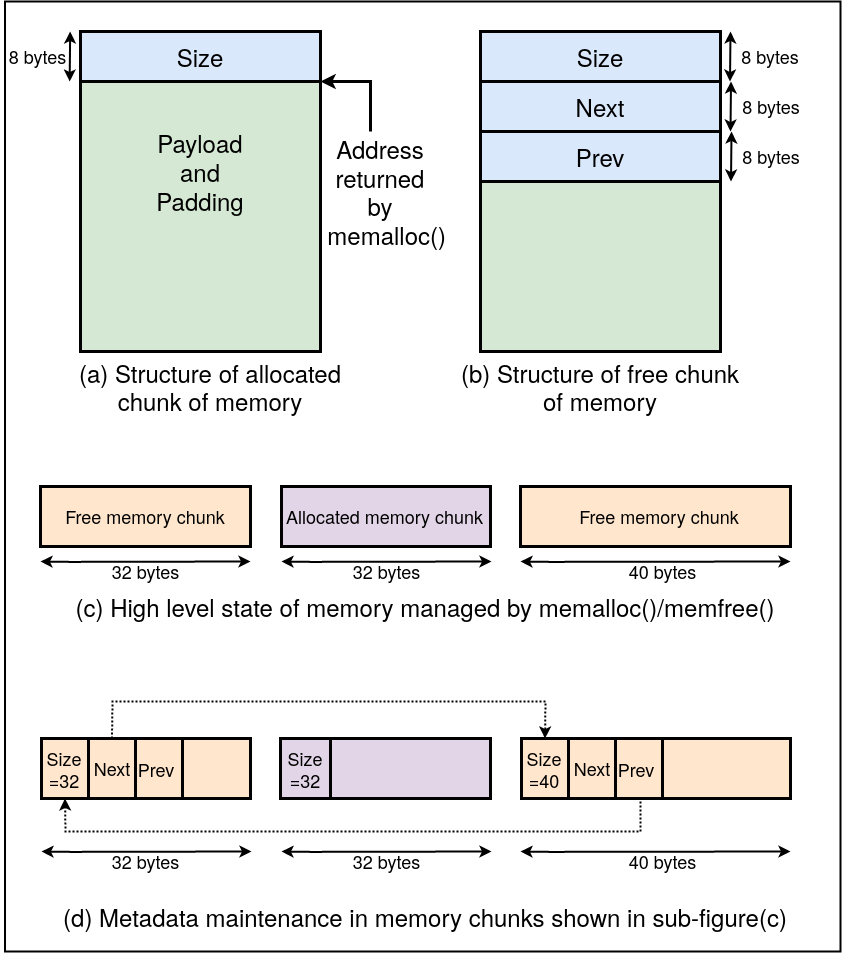

The diagram above was exported from draw.io. Its source (the exported page's mxGraphModel, read from the mxfile embedded in the PNG):
<mxGraphModel dx="1608" dy="884" grid="1" gridSize="10" guides="1" tooltips="1" connect="1" arrows="1" fold="1" page="1" pageScale="1" pageWidth="850" pageHeight="1100" math="0" shadow="0">
  <root>
    <mxCell id="0" />
    <mxCell id="1" parent="0" />
    <mxCell id="GqmXSSIizeDQHD-2Bpkm-38" value="" style="rounded=0;whiteSpace=wrap;html=1;strokeWidth=2;fillColor=none;" parent="1" vertex="1">
      <mxGeometry x="4.5" y="130" width="835.5" height="950" as="geometry" />
    </mxCell>
    <mxCell id="Dw3qF6tHwgRVVZFkppPR-85" value="" style="rounded=0;whiteSpace=wrap;html=1;strokeWidth=3;fillColor=#d5e8d4;strokeColor=default;" parent="1" vertex="1">
      <mxGeometry x="80" y="160" width="240" height="320" as="geometry" />
    </mxCell>
    <mxCell id="Dw3qF6tHwgRVVZFkppPR-86" value="&lt;font style=&quot;font-size: 24px;&quot;&gt;Size&lt;br&gt;&lt;/font&gt;" style="rounded=0;whiteSpace=wrap;html=1;strokeWidth=3;fillColor=#dae8fc;strokeColor=default;" parent="1" vertex="1">
      <mxGeometry x="80" y="160" width="240" height="50" as="geometry" />
    </mxCell>
    <mxCell id="Dw3qF6tHwgRVVZFkppPR-88" value="&lt;div&gt;&lt;font style=&quot;font-size: 24px;&quot;&gt;Payload&lt;/font&gt;&lt;/div&gt;&lt;div&gt;&lt;font style=&quot;font-size: 24px;&quot;&gt;and &lt;br&gt;&lt;/font&gt;&lt;/div&gt;&lt;div&gt;&lt;font style=&quot;font-size: 24px;&quot;&gt;Padding&lt;br&gt;&lt;/font&gt;&lt;/div&gt;" style="text;html=1;strokeColor=none;fillColor=none;align=center;verticalAlign=middle;whiteSpace=wrap;rounded=0;" parent="1" vertex="1">
      <mxGeometry x="130" y="230" width="140" height="140" as="geometry" />
    </mxCell>
    <mxCell id="Dw3qF6tHwgRVVZFkppPR-89" value="" style="rounded=0;whiteSpace=wrap;html=1;strokeWidth=3;fillColor=#d5e8d4;strokeColor=default;" parent="1" vertex="1">
      <mxGeometry x="480" y="160" width="240" height="320" as="geometry" />
    </mxCell>
    <mxCell id="Dw3qF6tHwgRVVZFkppPR-90" value="&lt;font style=&quot;font-size: 24px;&quot;&gt;Size&lt;br&gt;&lt;/font&gt;" style="rounded=0;whiteSpace=wrap;html=1;strokeWidth=3;fillColor=#dae8fc;strokeColor=default;" parent="1" vertex="1">
      <mxGeometry x="480" y="160" width="240" height="50" as="geometry" />
    </mxCell>
    <mxCell id="Dw3qF6tHwgRVVZFkppPR-92" value="&lt;font style=&quot;font-size: 24px;&quot;&gt;Next&lt;/font&gt;" style="text;html=1;strokeColor=default;fillColor=#dae8fc;align=center;verticalAlign=middle;whiteSpace=wrap;rounded=0;strokeWidth=3;" parent="1" vertex="1">
      <mxGeometry x="480" y="210" width="240" height="50" as="geometry" />
    </mxCell>
    <mxCell id="Dw3qF6tHwgRVVZFkppPR-93" value="&lt;font style=&quot;font-size: 24px;&quot;&gt;Prev&lt;/font&gt;" style="text;html=1;strokeColor=default;fillColor=#dae8fc;align=center;verticalAlign=middle;whiteSpace=wrap;rounded=0;strokeWidth=3;" parent="1" vertex="1">
      <mxGeometry x="480" y="260" width="240" height="50" as="geometry" />
    </mxCell>
    <mxCell id="Dw3qF6tHwgRVVZFkppPR-94" value="&lt;font style=&quot;font-size: 24px;&quot;&gt;(a) Structure of allocated chunk of memory&lt;br&gt;&lt;/font&gt;" style="text;html=1;strokeColor=none;fillColor=none;align=center;verticalAlign=middle;whiteSpace=wrap;rounded=0;" parent="1" vertex="1">
      <mxGeometry x="50" y="490" width="320" height="50" as="geometry" />
    </mxCell>
    <mxCell id="Dw3qF6tHwgRVVZFkppPR-95" value="&lt;div&gt;&lt;font style=&quot;font-size: 24px;&quot;&gt;(b) Structure of free chunk &lt;br&gt;&lt;/font&gt;&lt;/div&gt;&lt;div&gt;&lt;font style=&quot;font-size: 24px;&quot;&gt;of memory&lt;/font&gt;&lt;/div&gt;" style="text;html=1;strokeColor=none;fillColor=none;align=center;verticalAlign=middle;whiteSpace=wrap;rounded=0;" parent="1" vertex="1">
      <mxGeometry x="440" y="490" width="320" height="50" as="geometry" />
    </mxCell>
    <mxCell id="Dw3qF6tHwgRVVZFkppPR-97" value="" style="rounded=0;whiteSpace=wrap;html=1;strokeWidth=3;fillColor=#ffe6cc;strokeColor=default;" parent="1" vertex="1">
      <mxGeometry x="41" y="867" width="47" height="60" as="geometry" />
    </mxCell>
    <mxCell id="Dw3qF6tHwgRVVZFkppPR-98" value="" style="rounded=0;whiteSpace=wrap;html=1;strokeWidth=3;fillColor=#ffe6cc;strokeColor=default;" parent="1" vertex="1">
      <mxGeometry x="88" y="867" width="47" height="60" as="geometry" />
    </mxCell>
    <mxCell id="Dw3qF6tHwgRVVZFkppPR-100" value="" style="rounded=0;whiteSpace=wrap;html=1;strokeWidth=3;fillColor=#ffe6cc;strokeColor=default;" parent="1" vertex="1">
      <mxGeometry x="180" y="867" width="70" height="60" as="geometry" />
    </mxCell>
    <mxCell id="Dw3qF6tHwgRVVZFkppPR-101" value="" style="rounded=0;whiteSpace=wrap;html=1;strokeWidth=3;fillColor=#e1d5e7;" parent="1" vertex="1">
      <mxGeometry x="280" y="867" width="50" height="60" as="geometry" />
    </mxCell>
    <mxCell id="Dw3qF6tHwgRVVZFkppPR-102" value="" style="rounded=0;whiteSpace=wrap;html=1;strokeWidth=3;fillColor=#e1d5e7;" parent="1" vertex="1">
      <mxGeometry x="330" y="867" width="160" height="60" as="geometry" />
    </mxCell>
    <mxCell id="Dw3qF6tHwgRVVZFkppPR-110" value="&lt;div&gt;&lt;font style=&quot;font-size: 18px;&quot;&gt;Size&lt;/font&gt;&lt;/div&gt;&lt;div&gt;&lt;font style=&quot;font-size: 18px;&quot;&gt;=32&lt;/font&gt;&lt;/div&gt;" style="text;html=1;strokeColor=none;fillColor=none;align=center;verticalAlign=middle;whiteSpace=wrap;rounded=0;" parent="1" vertex="1">
      <mxGeometry x="275" y="883" width="60" height="30" as="geometry" />
    </mxCell>
    <mxCell id="Dw3qF6tHwgRVVZFkppPR-112" value="&lt;div&gt;&lt;font style=&quot;font-size: 18px;&quot;&gt;Size&lt;/font&gt;&lt;/div&gt;&lt;div&gt;&lt;font style=&quot;font-size: 18px;&quot;&gt;=32&lt;/font&gt;&lt;/div&gt;" style="text;html=1;strokeColor=none;fillColor=none;align=center;verticalAlign=middle;whiteSpace=wrap;rounded=0;" parent="1" vertex="1">
      <mxGeometry x="40" y="883" width="48" height="30" as="geometry" />
    </mxCell>
    <mxCell id="Dw3qF6tHwgRVVZFkppPR-116" value="&lt;font style=&quot;font-size: 18px;&quot;&gt;Next&lt;/font&gt;" style="text;html=1;strokeColor=none;fillColor=none;align=center;verticalAlign=middle;whiteSpace=wrap;rounded=0;" parent="1" vertex="1">
      <mxGeometry x="81.5" y="882" width="60" height="30" as="geometry" />
    </mxCell>
    <mxCell id="Dw3qF6tHwgRVVZFkppPR-131" value="&lt;font style=&quot;font-size: 24px;&quot;&gt;(d) Metadata maintenance in memory chunks shown in sub-figure(c)&lt;br&gt;&lt;/font&gt;" style="text;html=1;strokeColor=none;fillColor=none;align=center;verticalAlign=middle;whiteSpace=wrap;rounded=0;" parent="1" vertex="1">
      <mxGeometry x="30" y="1020" width="790" height="50" as="geometry" />
    </mxCell>
    <mxCell id="Dw3qF6tHwgRVVZFkppPR-137" value="" style="rounded=0;whiteSpace=wrap;html=1;strokeWidth=3;fillColor=#ffe6cc;strokeColor=default;" parent="1" vertex="1">
      <mxGeometry x="40" y="615" width="210" height="60" as="geometry" />
    </mxCell>
    <mxCell id="Dw3qF6tHwgRVVZFkppPR-138" value="" style="rounded=0;whiteSpace=wrap;html=1;strokeWidth=3;fillColor=#e1d5e7;" parent="1" vertex="1">
      <mxGeometry x="281" y="615" width="209" height="60" as="geometry" />
    </mxCell>
    <mxCell id="Dw3qF6tHwgRVVZFkppPR-142" value="" style="rounded=0;whiteSpace=wrap;html=1;strokeWidth=3;fillColor=#ffe6cc;strokeColor=default;" parent="1" vertex="1">
      <mxGeometry x="520" y="615" width="270" height="60" as="geometry" />
    </mxCell>
    <mxCell id="Dw3qF6tHwgRVVZFkppPR-161" value="&lt;font style=&quot;font-size: 18px;&quot;&gt;Free memory chunk&lt;/font&gt;" style="text;html=1;strokeColor=none;fillColor=none;align=center;verticalAlign=middle;whiteSpace=wrap;rounded=0;" parent="1" vertex="1">
      <mxGeometry x="56" y="630" width="178" height="30" as="geometry" />
    </mxCell>
    <mxCell id="Dw3qF6tHwgRVVZFkppPR-162" value="&lt;font style=&quot;font-size: 18px;&quot;&gt;Free memory chunk&lt;/font&gt;" style="text;html=1;strokeColor=none;fillColor=none;align=center;verticalAlign=middle;whiteSpace=wrap;rounded=0;" parent="1" vertex="1">
      <mxGeometry x="570" y="630" width="178" height="30" as="geometry" />
    </mxCell>
    <mxCell id="Dw3qF6tHwgRVVZFkppPR-163" value="&lt;font style=&quot;font-size: 18px;&quot;&gt;Allocated memory chunk&lt;/font&gt;" style="text;html=1;strokeColor=none;fillColor=none;align=center;verticalAlign=middle;whiteSpace=wrap;rounded=0;" parent="1" vertex="1">
      <mxGeometry x="280" y="630" width="209.5" height="30" as="geometry" />
    </mxCell>
    <mxCell id="Dw3qF6tHwgRVVZFkppPR-164" value="&lt;font style=&quot;font-size: 24px;&quot;&gt;(c) High level state of memory managed by memalloc()/memfree() &lt;br&gt;&lt;/font&gt;" style="text;html=1;strokeColor=none;fillColor=none;align=center;verticalAlign=middle;whiteSpace=wrap;rounded=0;" parent="1" vertex="1">
      <mxGeometry x="70" y="710" width="710" height="50" as="geometry" />
    </mxCell>
    <mxCell id="Dw3qF6tHwgRVVZFkppPR-165" value="" style="endArrow=classic;html=1;rounded=0;entryX=1;entryY=1;entryDx=0;entryDy=0;strokeWidth=3;" parent="1" target="Dw3qF6tHwgRVVZFkppPR-86" edge="1">
      <mxGeometry width="50" height="50" relative="1" as="geometry">
        <mxPoint x="370" y="260" as="sourcePoint" />
        <mxPoint x="470" y="520" as="targetPoint" />
        <Array as="points">
          <mxPoint x="370" y="210" />
        </Array>
      </mxGeometry>
    </mxCell>
    <mxCell id="Dw3qF6tHwgRVVZFkppPR-166" value="&lt;div&gt;&lt;font style=&quot;font-size: 24px;&quot;&gt;Address &lt;br&gt;&lt;/font&gt;&lt;/div&gt;&lt;div&gt;&lt;font style=&quot;font-size: 24px;&quot;&gt;returned &lt;br&gt;&lt;/font&gt;&lt;/div&gt;&lt;div&gt;&lt;font style=&quot;font-size: 24px;&quot;&gt;by &lt;br&gt;&lt;/font&gt;&lt;/div&gt;&lt;div&gt;&lt;font style=&quot;font-size: 24px;&quot;&gt;&amp;nbsp; memalloc()&lt;br&gt;&lt;/font&gt;&lt;/div&gt;" style="text;html=1;strokeColor=none;fillColor=none;align=center;verticalAlign=middle;whiteSpace=wrap;rounded=0;" parent="1" vertex="1">
      <mxGeometry x="220" y="295" width="320" height="50" as="geometry" />
    </mxCell>
    <mxCell id="GqmXSSIizeDQHD-2Bpkm-3" value="" style="endArrow=classic;startArrow=classic;html=1;rounded=0;exitX=0.217;exitY=0.63;exitDx=0;exitDy=0;exitPerimeter=0;strokeWidth=2;" parent="1" edge="1">
      <mxGeometry width="50" height="50" relative="1" as="geometry">
        <mxPoint x="39.999999999999886" y="689.9999999999999" as="sourcePoint" />
        <mxPoint x="250" y="690" as="targetPoint" />
        <Array as="points">
          <mxPoint x="69.88999999999999" y="690.4" />
        </Array>
      </mxGeometry>
    </mxCell>
    <mxCell id="GqmXSSIizeDQHD-2Bpkm-6" value="&lt;font style=&quot;font-size: 18px;&quot;&gt;32 bytes&lt;/font&gt;" style="text;html=1;strokeColor=none;fillColor=none;align=center;verticalAlign=middle;whiteSpace=wrap;rounded=0;" parent="1" vertex="1">
      <mxGeometry x="107.5" y="690" width="75" height="20" as="geometry" />
    </mxCell>
    <mxCell id="GqmXSSIizeDQHD-2Bpkm-7" value="" style="endArrow=classic;startArrow=classic;html=1;rounded=0;exitX=0.217;exitY=0.63;exitDx=0;exitDy=0;exitPerimeter=0;strokeWidth=2;" parent="1" edge="1">
      <mxGeometry width="50" height="50" relative="1" as="geometry">
        <mxPoint x="280.9999999999999" y="689.9999999999999" as="sourcePoint" />
        <mxPoint x="491" y="690" as="targetPoint" />
        <Array as="points">
          <mxPoint x="310.89" y="690.4" />
        </Array>
      </mxGeometry>
    </mxCell>
    <mxCell id="GqmXSSIizeDQHD-2Bpkm-8" value="&lt;font style=&quot;font-size: 18px;&quot;&gt;32 bytes&lt;/font&gt;" style="text;html=1;strokeColor=none;fillColor=none;align=center;verticalAlign=middle;whiteSpace=wrap;rounded=0;" parent="1" vertex="1">
      <mxGeometry x="348.5" y="690" width="75" height="20" as="geometry" />
    </mxCell>
    <mxCell id="GqmXSSIizeDQHD-2Bpkm-9" value="" style="endArrow=classic;startArrow=classic;html=1;rounded=0;exitX=0.217;exitY=0.63;exitDx=0;exitDy=0;exitPerimeter=0;strokeWidth=2;" parent="1" edge="1">
      <mxGeometry width="50" height="50" relative="1" as="geometry">
        <mxPoint x="519.9999999999999" y="689.9999999999999" as="sourcePoint" />
        <mxPoint x="790" y="690" as="targetPoint" />
        <Array as="points">
          <mxPoint x="549.89" y="690.4" />
        </Array>
      </mxGeometry>
    </mxCell>
    <mxCell id="GqmXSSIizeDQHD-2Bpkm-10" value="&lt;font style=&quot;font-size: 18px;&quot;&gt;40 bytes&lt;/font&gt;" style="text;html=1;strokeColor=none;fillColor=none;align=center;verticalAlign=middle;whiteSpace=wrap;rounded=0;" parent="1" vertex="1">
      <mxGeometry x="625" y="690" width="75" height="20" as="geometry" />
    </mxCell>
    <mxCell id="GqmXSSIizeDQHD-2Bpkm-11" value="" style="endArrow=classic;startArrow=classic;html=1;rounded=0;strokeWidth=2;" parent="1" edge="1">
      <mxGeometry width="50" height="50" relative="1" as="geometry">
        <mxPoint x="729.5" y="210" as="sourcePoint" />
        <mxPoint x="730" y="160" as="targetPoint" />
      </mxGeometry>
    </mxCell>
    <mxCell id="GqmXSSIizeDQHD-2Bpkm-12" value="&lt;font style=&quot;font-size: 18px;&quot;&gt;8 bytes&lt;br&gt;&lt;/font&gt;" style="text;html=1;strokeColor=none;fillColor=none;align=center;verticalAlign=middle;whiteSpace=wrap;rounded=0;" parent="1" vertex="1">
      <mxGeometry x="730" y="170" width="80" height="30" as="geometry" />
    </mxCell>
    <mxCell id="GqmXSSIizeDQHD-2Bpkm-13" value="" style="endArrow=classic;startArrow=classic;html=1;rounded=0;strokeWidth=2;" parent="1" edge="1">
      <mxGeometry width="50" height="50" relative="1" as="geometry">
        <mxPoint x="730" y="260" as="sourcePoint" />
        <mxPoint x="730.5" y="210" as="targetPoint" />
      </mxGeometry>
    </mxCell>
    <mxCell id="GqmXSSIizeDQHD-2Bpkm-14" value="&lt;font style=&quot;font-size: 18px;&quot;&gt;8 bytes&lt;br&gt;&lt;/font&gt;" style="text;html=1;strokeColor=none;fillColor=none;align=center;verticalAlign=middle;whiteSpace=wrap;rounded=0;" parent="1" vertex="1">
      <mxGeometry x="730.5" y="220" width="80" height="30" as="geometry" />
    </mxCell>
    <mxCell id="GqmXSSIizeDQHD-2Bpkm-15" value="" style="endArrow=classic;startArrow=classic;html=1;rounded=0;strokeWidth=2;" parent="1" edge="1">
      <mxGeometry width="50" height="50" relative="1" as="geometry">
        <mxPoint x="730.5" y="310" as="sourcePoint" />
        <mxPoint x="731" y="260" as="targetPoint" />
      </mxGeometry>
    </mxCell>
    <mxCell id="GqmXSSIizeDQHD-2Bpkm-16" value="&lt;font style=&quot;font-size: 18px;&quot;&gt;8 bytes&lt;br&gt;&lt;/font&gt;" style="text;html=1;strokeColor=none;fillColor=none;align=center;verticalAlign=middle;whiteSpace=wrap;rounded=0;" parent="1" vertex="1">
      <mxGeometry x="731" y="270" width="80" height="30" as="geometry" />
    </mxCell>
    <mxCell id="GqmXSSIizeDQHD-2Bpkm-17" value="" style="endArrow=classic;startArrow=classic;html=1;rounded=0;strokeWidth=2;" parent="1" edge="1">
      <mxGeometry width="50" height="50" relative="1" as="geometry">
        <mxPoint x="69.16999999999996" y="210" as="sourcePoint" />
        <mxPoint x="69.66999999999996" y="160" as="targetPoint" />
      </mxGeometry>
    </mxCell>
    <mxCell id="GqmXSSIizeDQHD-2Bpkm-18" value="&lt;font style=&quot;font-size: 18px;&quot;&gt;8 bytes&lt;br&gt;&lt;/font&gt;" style="text;html=1;strokeColor=none;fillColor=none;align=center;verticalAlign=middle;whiteSpace=wrap;rounded=0;" parent="1" vertex="1">
      <mxGeometry y="170" width="75" height="30" as="geometry" />
    </mxCell>
    <mxCell id="GqmXSSIizeDQHD-2Bpkm-19" value="" style="rounded=0;whiteSpace=wrap;html=1;strokeWidth=3;fillColor=#ffe6cc;strokeColor=default;" parent="1" vertex="1">
      <mxGeometry x="135" y="867" width="47" height="60" as="geometry" />
    </mxCell>
    <mxCell id="Dw3qF6tHwgRVVZFkppPR-117" value="&lt;font style=&quot;font-size: 18px;&quot;&gt;Prev&lt;/font&gt;" style="text;html=1;strokeColor=none;fillColor=none;align=center;verticalAlign=middle;whiteSpace=wrap;rounded=0;" parent="1" vertex="1">
      <mxGeometry x="125.5" y="883" width="60" height="30" as="geometry" />
    </mxCell>
    <mxCell id="GqmXSSIizeDQHD-2Bpkm-20" value="" style="rounded=0;whiteSpace=wrap;html=1;strokeWidth=3;fillColor=#ffe6cc;strokeColor=default;" parent="1" vertex="1">
      <mxGeometry x="521" y="867" width="47" height="60" as="geometry" />
    </mxCell>
    <mxCell id="GqmXSSIizeDQHD-2Bpkm-21" value="" style="rounded=0;whiteSpace=wrap;html=1;strokeWidth=3;fillColor=#ffe6cc;strokeColor=default;" parent="1" vertex="1">
      <mxGeometry x="568" y="867" width="47" height="60" as="geometry" />
    </mxCell>
    <mxCell id="GqmXSSIizeDQHD-2Bpkm-22" value="" style="rounded=0;whiteSpace=wrap;html=1;strokeWidth=3;fillColor=#ffe6cc;strokeColor=default;" parent="1" vertex="1">
      <mxGeometry x="660" y="867" width="130" height="60" as="geometry" />
    </mxCell>
    <mxCell id="GqmXSSIizeDQHD-2Bpkm-23" value="&lt;div&gt;&lt;font style=&quot;font-size: 18px;&quot;&gt;Size&lt;/font&gt;&lt;/div&gt;&lt;div&gt;&lt;font style=&quot;font-size: 18px;&quot;&gt;=40&lt;/font&gt;&lt;/div&gt;" style="text;html=1;strokeColor=none;fillColor=none;align=center;verticalAlign=middle;whiteSpace=wrap;rounded=0;" parent="1" vertex="1">
      <mxGeometry x="520" y="883" width="48" height="30" as="geometry" />
    </mxCell>
    <mxCell id="GqmXSSIizeDQHD-2Bpkm-24" value="&lt;font style=&quot;font-size: 18px;&quot;&gt;Next&lt;/font&gt;" style="text;html=1;strokeColor=none;fillColor=none;align=center;verticalAlign=middle;whiteSpace=wrap;rounded=0;" parent="1" vertex="1">
      <mxGeometry x="561.5" y="882" width="60" height="30" as="geometry" />
    </mxCell>
    <mxCell id="GqmXSSIizeDQHD-2Bpkm-25" value="" style="rounded=0;whiteSpace=wrap;html=1;strokeWidth=3;fillColor=#ffe6cc;strokeColor=default;" parent="1" vertex="1">
      <mxGeometry x="615" y="867" width="47" height="60" as="geometry" />
    </mxCell>
    <mxCell id="GqmXSSIizeDQHD-2Bpkm-26" value="&lt;font style=&quot;font-size: 18px;&quot;&gt;Prev&lt;/font&gt;" style="text;html=1;strokeColor=none;fillColor=none;align=center;verticalAlign=middle;whiteSpace=wrap;rounded=0;" parent="1" vertex="1">
      <mxGeometry x="605.5" y="883" width="60" height="30" as="geometry" />
    </mxCell>
    <mxCell id="GqmXSSIizeDQHD-2Bpkm-39" value="" style="endArrow=classic;startArrow=classic;html=1;rounded=0;exitX=0.217;exitY=0.63;exitDx=0;exitDy=0;exitPerimeter=0;strokeWidth=2;" parent="1" edge="1">
      <mxGeometry width="50" height="50" relative="1" as="geometry">
        <mxPoint x="519.9999999999999" y="979.9999999999999" as="sourcePoint" />
        <mxPoint x="790" y="980" as="targetPoint" />
        <Array as="points">
          <mxPoint x="549.89" y="980.4" />
        </Array>
      </mxGeometry>
    </mxCell>
    <mxCell id="GqmXSSIizeDQHD-2Bpkm-40" value="&lt;font style=&quot;font-size: 18px;&quot;&gt;40 bytes&lt;/font&gt;" style="text;html=1;strokeColor=none;fillColor=none;align=center;verticalAlign=middle;whiteSpace=wrap;rounded=0;" parent="1" vertex="1">
      <mxGeometry x="625" y="980" width="75" height="20" as="geometry" />
    </mxCell>
    <mxCell id="GqmXSSIizeDQHD-2Bpkm-47" value="" style="endArrow=classic;startArrow=classic;html=1;rounded=0;exitX=0.217;exitY=0.63;exitDx=0;exitDy=0;exitPerimeter=0;strokeWidth=2;" parent="1" edge="1">
      <mxGeometry width="50" height="50" relative="1" as="geometry">
        <mxPoint x="280.9999999999999" y="979.9999999999999" as="sourcePoint" />
        <mxPoint x="491" y="980" as="targetPoint" />
        <Array as="points">
          <mxPoint x="310.89" y="980.4" />
        </Array>
      </mxGeometry>
    </mxCell>
    <mxCell id="GqmXSSIizeDQHD-2Bpkm-48" value="&lt;font style=&quot;font-size: 18px;&quot;&gt;32 bytes&lt;/font&gt;" style="text;html=1;strokeColor=none;fillColor=none;align=center;verticalAlign=middle;whiteSpace=wrap;rounded=0;" parent="1" vertex="1">
      <mxGeometry x="348.5" y="980" width="75" height="20" as="geometry" />
    </mxCell>
    <mxCell id="GqmXSSIizeDQHD-2Bpkm-49" value="" style="endArrow=classic;startArrow=classic;html=1;rounded=0;exitX=0.217;exitY=0.63;exitDx=0;exitDy=0;exitPerimeter=0;strokeWidth=2;" parent="1" edge="1">
      <mxGeometry width="50" height="50" relative="1" as="geometry">
        <mxPoint x="40.999999999999886" y="979.9999999999999" as="sourcePoint" />
        <mxPoint x="251" y="980" as="targetPoint" />
        <Array as="points">
          <mxPoint x="70.88999999999999" y="980.4" />
        </Array>
      </mxGeometry>
    </mxCell>
    <mxCell id="GqmXSSIizeDQHD-2Bpkm-50" value="&lt;font style=&quot;font-size: 18px;&quot;&gt;32 bytes&lt;/font&gt;" style="text;html=1;strokeColor=none;fillColor=none;align=center;verticalAlign=middle;whiteSpace=wrap;rounded=0;" parent="1" vertex="1">
      <mxGeometry x="108.5" y="980" width="75" height="20" as="geometry" />
    </mxCell>
    <mxCell id="RUJHoAeD7lVLXOQXWL_U-2" value="" style="endArrow=classic;html=1;rounded=0;strokeWidth=2;dashed=1;dashPattern=1 1;exitX=0.5;exitY=0;exitDx=0;exitDy=0;entryX=0.5;entryY=0;entryDx=0;entryDy=0;" edge="1" parent="1" source="Dw3qF6tHwgRVVZFkppPR-98" target="GqmXSSIizeDQHD-2Bpkm-20">
      <mxGeometry width="50" height="50" relative="1" as="geometry">
        <mxPoint x="400" y="900" as="sourcePoint" />
        <mxPoint x="450" y="850" as="targetPoint" />
        <Array as="points">
          <mxPoint x="112" y="830" />
          <mxPoint x="545" y="830" />
        </Array>
      </mxGeometry>
    </mxCell>
    <mxCell id="RUJHoAeD7lVLXOQXWL_U-5" value="" style="endArrow=classic;html=1;rounded=0;strokeWidth=2;entryX=0.5;entryY=1;entryDx=0;entryDy=0;dashed=1;dashPattern=1 1;" edge="1" parent="1" target="Dw3qF6tHwgRVVZFkppPR-97">
      <mxGeometry width="50" height="50" relative="1" as="geometry">
        <mxPoint x="640" y="930" as="sourcePoint" />
        <mxPoint x="450" y="850" as="targetPoint" />
        <Array as="points">
          <mxPoint x="640" y="960" />
          <mxPoint x="65" y="960" />
        </Array>
      </mxGeometry>
    </mxCell>
  </root>
</mxGraphModel>